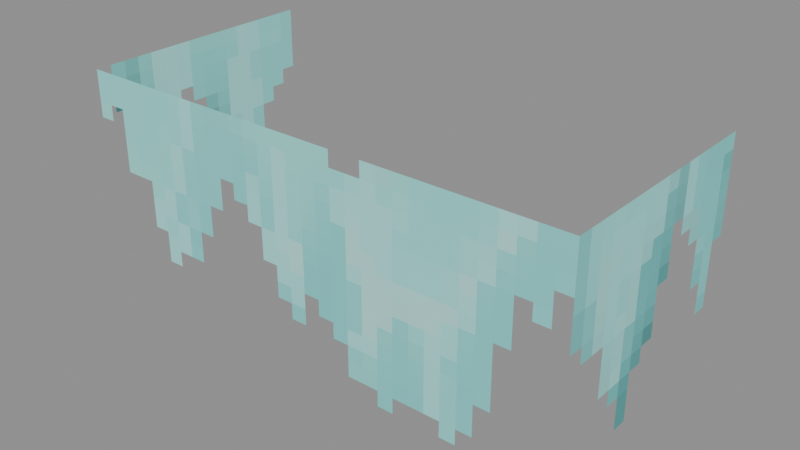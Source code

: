 # Source: Elemental_Golem_Crystal_Models_Attachments_Frost_Beard.blend  (saved by Blender 5.0.119; exported with 4.5.12 LTS)
import bpy
from mathutils import Matrix  # noqa: F401  (used for matrix-valued properties, if any)

bpy.ops.wm.read_factory_settings(use_empty=True)
scene = bpy.context.scene
scene.name = 'Scene'

# ---- collections
col_widgets = bpy.data.collections.new('Widgets'); scene.collection.children.link(col_widgets)
col_widgets.hide_viewport = True

# ---- images (referenced by path relative to the original .blend; pixels are not part of the script)
import os
ASSET_DIR = os.environ.get("B2B_ASSET_DIR", "")  # directory of the original .blend (textures are referenced by path, not embedded)
HERE = os.path.dirname(os.path.abspath(__file__))  # packed textures are extracted next to this script under _unpacked/

def load_image(name, relpath, width, height, colorspace="sRGB"):
    """Load a texture the original file referenced (path relative to the .blend, or extracted next to this script)."""
    p = next((c for c in (os.path.join(HERE, relpath), os.path.join(ASSET_DIR, relpath)) if relpath and os.path.exists(c)), "")
    if p:
        img = bpy.data.images.load(p, check_existing=True)
        img.name = name
    else:  # same state as the original file: an image datablock whose file is absent (Cycles renders it pink)
        img = bpy.data.images.new(name, width, height)
        img.source = "FILE"
        img.filepath = "//" + (relpath or name)
    img.colorspace_settings.name = colorspace
    return img
img_image_0 = load_image('Image_0', '_unpacked/Image_0.8abc47ab.png', 32, 32, 'sRGB')

# ---- materials (node trees are filled in below, after node groups)
mat_material_0 = bpy.data.materials.new('Material_0')

# ---- material node trees
mat_material_0.use_nodes = True; mat_material_0.node_tree.nodes.clear()
_N = mat_material_0.node_tree.nodes; _L = mat_material_0.node_tree.links
n0 = _N.new('ShaderNodeBsdfPrincipled'); n0.name = 'Principled BSDF'; n0.location = (10, 300)
n0.inputs[2].default_value = 1.0
n1 = _N.new('ShaderNodeOutputMaterial'); n1.name = 'Material Output'; n1.location = (300, 300)
n2 = _N.new('NodeFrame'); n2.name = 'Frame'; n2.location = (0, 0)
n2.label = 'Alpha Clip'
n2.width = 150
n3 = _N.new('ShaderNodeMath'); n3.name = 'Math'; n3.location = (-340, -20)
n3.operation = 'SUBTRACT'
n3.inputs[0].default_value = 1.0
n4 = _N.new('ShaderNodeMath'); n4.name = 'Math.001'; n4.location = (-540, -20)
n4.operation = 'LESS_THAN'
n4.inputs[1].default_value = 0.05
n5 = _N.new('ShaderNodeTexImage'); n5.name = 'Image Texture'; n5.location = (-840, 210)
n5.label = 'BASE COLOR'
n5.image = img_image_0
n5.interpolation = 'Closest'
n5.extension = 'EXTEND'
n3.parent = n2
n4.parent = n2
_L.new(n0.outputs[0], n1.inputs[0])
_L.new(n3.outputs[0], n0.inputs[4])
_L.new(n4.outputs[0], n3.inputs[1])
_L.new(n5.outputs[0], n0.inputs[0])
_L.new(n5.outputs[1], n4.inputs[0])
n1.is_active_output = True

# ---- meshes
me_mesh_0 = bpy.data.meshes.new('Mesh_0')
me_mesh_0.from_pydata([(1.025, -1.04, -0.204), (1.025, -0.04036, -0.204), (1.025, -1.04, -1.204), (1.025, -0.04036, -1.204), (-1.025, -0.04036, -0.204), (-1.025, -1.04, -0.204), (-1.025, -0.04036, -1.204), (-1.025, -1.04, -1.204), (-1.025, -1.04, -0.204), (1.025, -1.04, -0.204), (-1.025, -1.04, -1.204), (1.025, -1.04, -1.204)], [], [(0, 2, 1), (2, 3, 1), (4, 6, 5), (6, 7, 5), (8, 10, 9), (10, 11, 9)])
_uv = me_mesh_0.uv_layers.new(name='UVMap')
_uv.uv.foreach_set('vector', [0.5, 1.0, 0.5, 0.5, 1.0, 1.0, 0.5, 0.5, 1.0, 0.5, 1.0, 1.0, 0.0, 1.0, 0.0, 0.5, 0.5, 1.0, 0.0, 0.5, 0.5, 0.5, 0.5, 1.0, 0.0, 0.5, 0.0, 0.0, 1.0, 0.5, 0.0, 0.0, 1.0, 0.0, 1.0, 0.5])
me_mesh_0.materials.append(mat_material_0)
me_mesh_0.update()
me_mesh_0.normals_split_custom_set([tuple(v) for v in zip(*[iter([1.0, 0.0, 0.0, 1.0, 0.0, 0.0, 1.0, 0.0, 0.0, 1.0, 0.0, 0.0, 1.0, 0.0, 0.0, 1.0, 0.0, 0.0, -1.0, 0.0, 0.0, -1.0, 0.0, 0.0, -1.0, 0.0, 0.0, -1.0, 0.0, 0.0, -1.0, 0.0, 0.0, -1.0, 0.0, 0.0, 0.0, -1.0, 0.0, 0.0, -1.0, 0.0, 0.0, -1.0, 0.0, 0.0, -1.0, 0.0, 0.0, -1.0, 0.0, 0.0, -1.0, 0.0])] * 3)])
me_plane = bpy.data.meshes.new('Plane')
me_plane.from_pydata([(-1.0, -6.123e-17, -1.0), (1.0, -6.123e-17, -1.0), (-1.0, 6.123e-17, 1.0), (1.0, 6.123e-17, 1.0)], [], [(0, 1, 3, 2)])
_uv = me_plane.uv_layers.new(name='UVMap')
_uv.uv.foreach_set('vector', [0.0, 0.0, 1.0, 0.0, 1.0, 1.0, 0.0, 1.0])
me_plane.update()
me_cube = bpy.data.meshes.new('Cube')
me_cube.from_pydata([(-1.025, -0.5, -0.5), (-1.025, -0.5, 0.5), (-1.025, 0.5, -0.5), (-1.025, 0.5, 0.5), (1.025, -0.5, -0.5), (1.025, -0.5, 0.5), (1.025, 0.5, -0.5), (1.025, 0.5, 0.5)], [], [(0, 1, 3, 2), (2, 3, 7, 6), (6, 7, 5, 4), (4, 5, 1, 0), (2, 6, 4, 0), (7, 3, 1, 5)])
_uv = me_cube.uv_layers.new(name='UVMap')
_uv.uv.foreach_set('vector', [0.375, 0.0, 0.625, 0.0, 0.625, 0.25, 0.375, 0.25, 0.375, 0.25, 0.625, 0.25, 0.625, 0.5, 0.375, 0.5, 0.375, 0.5, 0.625, 0.5, 0.625, 0.75, 0.375, 0.75, 0.375, 0.75, 0.625, 0.75, 0.625, 1.0, 0.375, 1.0, 0.125, 0.5, 0.375, 0.5, 0.375, 0.75, 0.125, 0.75, 0.625, 0.5, 0.875, 0.5, 0.875, 0.75, 0.625, 0.75])
me_cube.update()
arm_armature = bpy.data.armatures.new('Armature')  # bones are not reproduced

# ---- objects
ob_jaw = bpy.data.objects.new('Jaw', arm_armature)
ob_mesh_0 = bpy.data.objects.new('Mesh_0', me_mesh_0)
ob_wgt_jaw = bpy.data.objects.new('WGT-Jaw', me_plane)
ob_wgt_node = bpy.data.objects.new('WGT-Node', me_cube)

# ---- transforms, parenting, visibility, modifiers, constraints
ob_jaw.location = (0.0, 0.0, 0.0)
ob_jaw.rotation_mode = 'QUATERNION'
ob_jaw.rotation_quaternion = (1.0, 0.0, 0.0, 0.0)
ob_jaw.show_in_front = True
ob_mesh_0.parent = ob_jaw
ob_mesh_0.location = (0.0, 0.0, 0.0)
ob_mesh_0.rotation_mode = 'QUATERNION'
ob_mesh_0.rotation_quaternion = (1.0, 0.0, 0.0, 0.0)
_vg = ob_mesh_0.vertex_groups.new(name='Jaw')
_vg = ob_mesh_0.vertex_groups.new(name='Node')
_vg.add([0, 1, 2, 3, 4, 5, 6, 7, 8, 9, 10, 11], 1.0, 'REPLACE')
_m = ob_mesh_0.modifiers.new('Armature', 'ARMATURE')
_m.object = ob_jaw
ob_wgt_jaw.location = (0.0, 0.0, 0.0)
ob_wgt_jaw.hide_render = True
ob_wgt_node.location = (0.0, 0.0, 0.0)
ob_wgt_node.hide_render = True

# ---- collection membership
scene.collection.objects.link(ob_jaw)
scene.collection.objects.link(ob_mesh_0)
col_widgets.objects.link(ob_wgt_jaw)
col_widgets.objects.link(ob_wgt_node)

# ---- scene / render settings (as saved in the file)
scene.frame_start = 1; scene.frame_end = 250; scene.frame_set(1)
scene.render.engine = 'BLENDER_EEVEE_NEXT'
scene.render.bake_bias = 0.0
scene.render.bake_samples = 0
scene.cycles.sampling_pattern = 'TABULATED_SOBOL'
scene.eevee.use_volume_custom_range = False
bpy.context.view_layer.update()

# ---- added for rendering (the .blend has no active camera and no usable light): camera, sun + grey world if the file has none
cam_auto = bpy.data.cameras.new('AutoCamera')
cam_auto.lens = 50.0
cam_auto.sensor_width = 36.0
cam_auto.clip_end = 1000.0
ob_auto_camera = bpy.data.objects.new('AutoCamera', cam_auto)
scene.collection.objects.link(ob_auto_camera)
ob_auto_camera.location = (2.30392, -3.30506, 1.13915)
ob_auto_camera.rotation_euler = (1.09748, -7.21219e-08, 0.694738)
scene.camera = ob_auto_camera
light_auto_sun = bpy.data.lights.new('AutoSun', 'SUN')
light_auto_sun.energy = 3.0
light_auto_sun.angle = 0.0523599
ob_auto_sun = bpy.data.objects.new('AutoSun', light_auto_sun)
scene.collection.objects.link(ob_auto_sun)
ob_auto_sun.rotation_euler = (0.872665, 0.174533, 0.523599)
if scene.world is None:
    world_auto = bpy.data.worlds.new('AutoWorld')
    world_auto.color = (0.3, 0.3, 0.3)
    scene.world = world_auto
bpy.context.view_layer.update()
